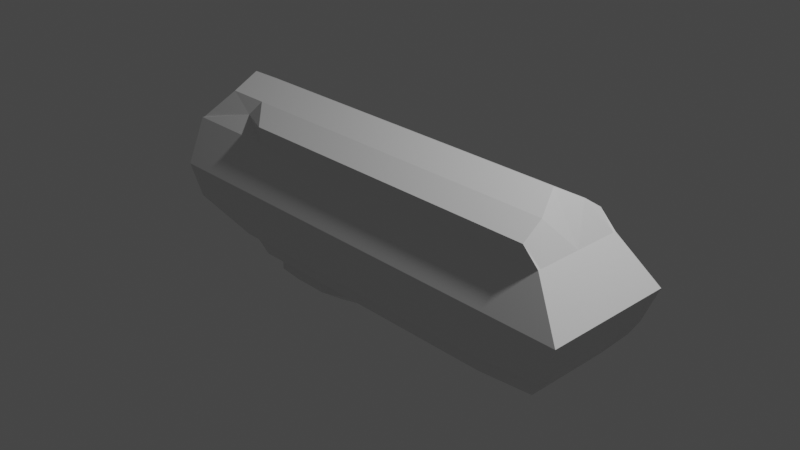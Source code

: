 # Source: CarObject.blend  (saved by Blender 2.80.75; exported with 4.5.12 LTS)
import bpy
from mathutils import Matrix  # noqa: F401  (used for matrix-valued properties, if any)

bpy.ops.wm.read_factory_settings(use_empty=True)
scene = bpy.context.scene
scene.name = 'Scene'

# ---- collections
col_collection = bpy.data.collections.new('Collection'); scene.collection.children.link(col_collection)

# ---- materials (node trees are filled in below, after node groups)
mat_material = bpy.data.materials.new('Material')
mat_material.alpha_threshold = 0.0
mat_material.use_transparent_shadow = False
mat_material.line_color = (0.0, 0.0, 0.0, 1.0)

# ---- material node trees
mat_material.use_nodes = True; mat_material.node_tree.nodes.clear()
_N = mat_material.node_tree.nodes; _L = mat_material.node_tree.links
n0 = _N.new('ShaderNodeOutputMaterial'); n0.name = 'Material Output'; n0.location = (300, 300)
n1 = _N.new('ShaderNodeBsdfPrincipled'); n1.name = 'Principled BSDF'; n1.location = (10, 300)
n1.distribution = 'GGX'
n1.subsurface_method = 'BURLEY'
n1.inputs[2].default_value = 0.4
n1.inputs[3].default_value = 1.45
n1.inputs[27].default_value = (0.0, 0.0, 0.0, 1.0)
n1.inputs[28].default_value = 1.0
_L.new(n1.outputs[0], n0.inputs[0])
n0.is_active_output = True

# ---- world
world_world = bpy.data.worlds.new('World'); scene.world = world_world
world_world.use_nodes = True; world_world.node_tree.nodes.clear()
_N = world_world.node_tree.nodes; _L = world_world.node_tree.links
n0 = _N.new('ShaderNodeOutputWorld'); n0.name = 'World Output'; n0.location = (300, 300)
n1 = _N.new('ShaderNodeBackground'); n1.name = 'Background'; n1.location = (10, 300)
n1.inputs[0].default_value = (0.05088, 0.05088, 0.05088, 1.0)
_L.new(n1.outputs[0], n0.inputs[0])
n0.is_active_output = True
world_world.color = (0.05088, 0.05088, 0.05088)
world_world.use_sun_shadow = False
world_world.sun_shadow_jitter_overblur = 0.0

# ---- cameras
cam_camera = bpy.data.cameras.new('Camera')
cam_camera.clip_end = 100.0
cam_camera.ortho_scale = 7.314

# ---- lights
light_light = bpy.data.lights.new('Light', 'POINT')
light_light.transmission_factor = 0.0
light_light.energy = 1000.0
light_light.shadow_soft_size = 0.1
light_light.shadow_maximum_resolution = 0.006
light_light.use_absolute_resolution = True

# ---- meshes
me_cube = bpy.data.meshes.new('Cube')
me_cube.from_pydata([(0.7811, -0.5268, 0.6809), (0.9333, -0.5606, -0.4854), (0.6, -0.7414, -0.5), (-0.7402, -0.3776, 0.6809), (-0.9211, -0.5606, -0.3867), (0.006578, -0.5279, 0.5), (0.9333, -0.7414, -0.4231), (-0.6, -0.5268, 0.6809), (-0.6, -0.5606, -0.5623), (0.8493, -0.5279, 0.5), (-1.0, -0.5279, 0.5), (-0.9211, -0.7414, -0.3244), (-1.0, -0.7414, -2.331e-08), (-0.6, -0.7414, -0.5), (-0.6, -0.5279, 0.5), (-0.8422, -0.5, -0.3731), (0.7801, -0.2931, 0.8396), (-1.0, -0.5, 0.5), (-0.9211, -0.5, -0.3244), (-0.6, -0.5, -0.8289), (-0.2, -0.5, -0.8289), (0.2, -0.5, -0.8289), (0.6, -0.5, -0.8289), (-0.692, -0.2931, 0.8396), (-0.8759, -0.2931, 0.8396), (0.8473, -0.5, -0.7697), (0.9333, -0.5, -0.4231), (1.0, -0.7414, 4.025e-08), (0.8493, -0.5, 0.5), (-0.6, -0.3039, -1.092), (-0.2, -0.1517, -1.12), (0.2, -0.5, -0.8233), (0.6, -0.5, -0.8233), (-0.6, -0.3039, -0.7687), (-0.2, -0.3039, -0.7687), (-0.2, -0.1517, -0.9446), (0.6001, -0.5606, -0.5623), (-0.5026, -0.3039, -1.12), (-0.3421, -0.3039, -0.8859), (-0.3421, -0.3039, -1.12), (0.7811, 0.5268, 0.6809), (0.9333, 0.5606, -0.4854), (-0.7333, 0.5279, 0.5), (0.6, 0.7414, -0.5), (-0.7402, 0.3776, 0.6809), (-0.9211, 0.5606, -0.3867), (0.9333, 0.7414, -0.4231), (-0.6, 0.5268, 0.6809), (-0.6, 0.5606, -0.5623), (0.8493, 0.5279, 0.5), (-1.0, 0.5279, 0.5), (-0.9211, 0.7414, -0.3244), (-0.8058, 0.0, -0.5487), (0.7318, 0.0, 1.0), (-0.8717, 1.441e-10, 1.0), (0.8473, 0.0, -0.7697), (-0.6, 0.0, -0.8289), (-0.2, 0.0, -0.8289), (0.2, 0.0, -0.8289), (0.6, 0.0, -0.8289), (-1.0, 0.7414, -7.893e-09), (-0.6, 0.7414, -0.5), (0.8493, 0.0, 0.5), (1.0, 0.7414, 4.534e-08), (0.9333, 0.0, -0.4231), (-1.0, 0.0, 0.5), (-0.9211, 0.0, -0.3244), (-0.8422, 0.5, -0.3731), (-1.0, 0.5, 0.5), (-0.9211, 0.5, -0.3244), (-0.6, 0.5, -0.8289), (-0.1749, 0.5, -0.8289), (0.2, 0.5, -0.8289), (0.6, 0.5, -0.8289), (-0.6, 0.2931, 0.8396), (-0.8759, 0.2931, 0.8396), (0.8473, 0.5, -0.7697), (0.9333, 0.5, -0.4231), (0.8493, 0.5, 0.5), (0.6, 0.0, -0.8233), (0.2, 0.0, -0.8233), (-0.2, 0.0, -1.247), (-0.6, 0.0, -1.247), (-0.6, 0.3039, -1.12), (-0.2, 0.1517, -1.12), (0.2, 0.5, -0.8233), (0.6, 0.5, -0.8233), (-0.6, 0.0, -1.007), (-0.6, 0.3039, -0.7687), (-0.2, 0.3039, -0.7687), (-0.1702, 0.0, -1.007), (-0.6, 0.0, -1.183), (-0.2, 0.1517, -0.9446), (-0.1702, 0.0, -1.183), (0.6001, 0.5606, -0.5623), (0.7778, 0.2916, 0.8405), (-0.5026, 0.0, -1.333), (-0.5351, 0.3039, -1.12), (-0.3421, 0.3039, -0.7687), (-0.3421, 0.3039, -0.9446), (-0.4224, 0.0, -0.8289), (-0.3421, 0.0, -1.333), (-0.3421, 0.3039, -1.12), (-0.4224, 0.0, -1.095)], [], [(27, 6, 26), (13, 8, 36), (15, 8, 4), (21, 36, 20), (22, 36, 21), (0, 5, 9), (23, 0, 16), (12, 66, 18), (5, 12, 27), (26, 1, 25), (6, 27, 2), (12, 11, 13), (12, 18, 11), (29, 37, 38), (19, 33, 20), (57, 34, 90), (19, 87, 33), (90, 35, 93), (34, 38, 35), (46, 63, 77), (48, 61, 94), (67, 48, 70), (94, 72, 71), (94, 73, 72), (42, 40, 49), (3, 7, 23, 24), (60, 42, 63), (41, 77, 76), (63, 49, 78), (51, 60, 61), (69, 60, 51), (53, 95, 54), (77, 63, 64), (88, 70, 71), (57, 89, 71), (70, 87, 56), (90, 92, 89), (91, 103, 87), (102, 97, 99), (3, 10, 14, 7), (36, 22, 25, 1), (0, 9, 28, 16), (2, 36, 1, 6), (13, 2, 27, 12), (5, 14, 12), (14, 5, 0, 7), (15, 19, 8), (66, 52, 15, 18), (23, 7, 0), (17, 65, 12), (65, 17, 24, 54), (9, 5, 27), (2, 13, 36), (26, 6, 1), (4, 8, 13, 11), (27, 28, 9), (27, 63, 62, 28), (14, 10, 12), (17, 10, 3, 24), (25, 55, 64, 26), (18, 15, 4, 11), (23, 16, 53, 54), (10, 17, 12), (31, 21, 58, 80), (20, 57, 58, 21), (32, 22, 21, 31), (19, 15, 52, 56), (26, 64, 63, 27), (16, 28, 62, 53), (22, 59, 55, 25), (31, 80, 79, 32), (54, 24, 23), (30, 39, 101, 81), (79, 59, 22, 32), (91, 82, 29), (30, 81, 93, 35), (29, 33, 87, 91), (57, 20, 34), (19, 56, 87), (33, 29, 38), (90, 34, 35), (37, 29, 82, 96), (38, 37, 39), (8, 19, 20, 36), (30, 35, 38, 39), (37, 96, 101, 39), (20, 33, 34), (34, 33, 38), (44, 75, 74, 47), (44, 47, 42, 50), (76, 73, 94, 41), (63, 42, 49), (40, 95, 78, 49), (43, 46, 41, 94), (63, 43, 61, 60), (74, 95, 40, 47), (67, 45, 48), (42, 47, 40), (68, 60, 12, 65), (60, 69, 66, 12), (66, 69, 67, 52), (75, 68, 65, 54), (94, 61, 43), (41, 46, 77), (46, 43, 63), (61, 48, 45, 51), (44, 50, 68, 75), (60, 50, 42), (63, 78, 62), (64, 55, 76, 77), (69, 51, 45, 67), (58, 72, 85, 80), (60, 68, 50), (95, 74, 54), (58, 57, 71, 72), (72, 73, 86, 85), (70, 56, 52, 67), (95, 53, 62, 78), (55, 59, 73, 76), (79, 80, 85, 86), (74, 75, 54), (84, 81, 101, 102), (73, 59, 79, 86), (83, 82, 91), (84, 92, 93, 81), (81, 93, 103, 101), (59, 58, 80, 79), (57, 100, 103, 90), (87, 88, 83, 91), (57, 90, 89), (70, 88, 87), (97, 83, 88), (103, 93, 90), (90, 93, 92), (88, 98, 99, 97), (100, 56, 87, 103), (103, 91, 82, 96), (98, 88, 71), (97, 96, 82, 83), (71, 70, 48, 94), (99, 92, 84, 102), (99, 98, 89, 92), (89, 98, 71), (101, 96, 97, 102), (96, 101, 103)])
_uv = me_cube.uv_layers.new(name='UVMap')
_uv.uv.foreach_set('vector', [0.0792, 0.0542, 0.08048, 0.06447, 0.09147, 0.06431, 0.8928, 0.9199, 0.901, 0.9193, 0.8988, 0.7777, 0.09459, 0.2764, 0.09179, 0.2465, 0.09204, 0.2855, 0.9027, 0.825, 0.8988, 0.7777, 0.9034, 0.8714, 0.09281, 0.1054, 0.08961, 0.105, 0.09352, 0.1522, 0.8757, 0.7456, 0.8776, 0.8452, 0.8759, 0.7374, 0.1022, 0.2694, 0.08819, 0.07899, 0.0994, 0.07837, 0.8707, 0.9655, 0.9046, 0.9524, 0.8821, 0.9527, 0.8776, 0.8452, 0.8707, 0.9655, 0.8667, 0.7208, 0.09147, 0.06431, 0.08884, 0.06463, 0.09227, 0.07603, 0.8897, 0.7373, 0.8884, 0.727, 0.8905, 0.7777, 0.08319, 0.2989, 0.08382, 0.2862, 0.08363, 0.2471, 0.8924, 0.9717, 0.9038, 0.9589, 0.893, 0.959, 0.1223, 0.2272, 0.1222, 0.216, 0.1217, 0.1991, 0.8824, 0.9112, 0.8909, 0.9115, 0.8817, 0.8652, 0.1161, 0.1983, 0.1027, 0.1987, 0.1161, 0.1942, 0.09491, 0.2446, 0.1168, 0.2431, 0.1034, 0.2449, 0.9253, 0.867, 0.9188, 0.8707, 0.9254, 0.8663, 0.9119, 0.8715, 0.9123, 0.8874, 0.9188, 0.8707, 0.1356, 0.05423, 0.1363, 0.04393, 0.1246, 0.05438, 0.9507, 0.9187, 0.9589, 0.9191, 0.9492, 0.7771, 0.9486, 0.9486, 0.9507, 0.9187, 0.9477, 0.9169, 0.9275, 0.7709, 0.925, 0.8182, 0.9255, 0.8617, 0.1276, 0.09498, 0.1246, 0.09549, 0.1251, 0.1423, 0.1417, 0.2709, 0.1398, 0.07829, 0.1395, 0.07015, 0.9076, 0.9468, 0.9001, 0.9292, 0.9114, 0.9422, 0.9117, 0.9655, 0.9603, 0.971, 0.9509, 0.9437, 0.9579, 0.726, 0.1397, 0.06392, 0.137, 0.06369, 0.1367, 0.07542, 0.1487, 0.05323, 0.1395, 0.07015, 0.1382, 0.07017, 0.1504, 0.2855, 0.1511, 0.2982, 0.1497, 0.2463, 0.9487, 0.9584, 0.9603, 0.971, 0.9596, 0.9582, 0.1139, 0.084, 0.1284, 0.07827, 0.1167, 0.2939, 0.9462, 0.7365, 0.9579, 0.726, 0.9234, 0.7368, 0.9392, 0.9174, 0.9477, 0.9169, 0.9472, 0.8679, 0.1161, 0.1983, 0.1295, 0.1984, 0.138, 0.1952, 0.1385, 0.2441, 0.1168, 0.2431, 0.1167, 0.2443, 0.1037, 0.1849, 0.1103, 0.1885, 0.1171, 0.1891, 0.1168, 0.2419, 0.1165, 0.2224, 0.1168, 0.2431, 0.9387, 0.8859, 0.9389, 0.9076, 0.9388, 0.8867, 0.09838, 0.274, 0.09202, 0.3045, 0.09125, 0.2548, 0.09094, 0.2564, 0.8988, 0.7777, 0.902, 0.7782, 0.9015, 0.7488, 0.898, 0.7374, 0.08819, 0.07899, 0.08841, 0.07086, 0.08976, 0.07084, 0.0994, 0.07837, 0.09993, 0.08946, 0.1082, 0.08945, 0.1074, 0.04912, 0.09908, 0.04896, 0.08363, 0.2471, 0.08133, 0.105, 0.0792, 0.0542, 0.08319, 0.2989, 0.8776, 0.8452, 0.8788, 0.9214, 0.8707, 0.9655, 0.8788, 0.9214, 0.8776, 0.8452, 0.8757, 0.7456, 0.8784, 0.923, 0.09459, 0.2764, 0.09491, 0.2446, 0.09179, 0.2465, 0.1171, 0.2858, 0.117, 0.2703, 0.09459, 0.2764, 0.09465, 0.2861, 0.8897, 0.936, 0.8784, 0.923, 0.8757, 0.7456, 0.8808, 0.9711, 0.9045, 0.9708, 0.8707, 0.9655, 0.9262, 0.977, 0.9025, 0.9773, 0.9117, 0.9655, 0.9259, 0.9667, 0.07601, 0.06155, 0.07768, 0.1693, 0.0668, 0.0449, 0.09993, 0.08946, 0.1022, 0.2316, 0.1082, 0.08945, 0.09147, 0.06431, 0.08048, 0.06447, 0.08884, 0.06463, 0.9012, 0.9583, 0.901, 0.9193, 0.8928, 0.9199, 0.893, 0.959, 0.8884, 0.727, 0.899, 0.7436, 0.8976, 0.7436, 0.0792, 0.0542, 0.1487, 0.05323, 0.114, 0.0705, 0.08976, 0.07084, 0.9005, 0.9276, 0.9012, 0.9773, 0.8924, 0.9717, 0.09334, 0.3045, 0.09202, 0.3045, 0.09838, 0.274, 0.1025, 0.2927, 0.09227, 0.07603, 0.1145, 0.07572, 0.1142, 0.064, 0.09147, 0.06431, 0.09465, 0.2861, 0.09459, 0.2764, 0.09204, 0.2855, 0.08382, 0.2862, 0.9114, 0.9422, 0.9086, 0.7512, 0.9231, 0.7568, 0.9259, 0.9667, 0.9012, 0.9773, 0.9025, 0.9773, 0.8924, 0.9717, 0.09351, 0.1522, 0.09352, 0.1522, 0.1155, 0.1519, 0.1155, 0.1519, 0.9034, 0.8714, 0.9253, 0.8711, 0.9247, 0.8247, 0.9027, 0.825, 0.902, 0.7782, 0.902, 0.7782, 0.9027, 0.825, 0.9027, 0.825, 0.09491, 0.2446, 0.09459, 0.2764, 0.117, 0.2703, 0.1167, 0.2443, 0.9007, 0.7371, 0.9234, 0.7368, 0.9579, 0.726, 0.8884, 0.727, 0.0994, 0.07837, 0.08976, 0.07084, 0.114, 0.0705, 0.1139, 0.084, 0.902, 0.7782, 0.9241, 0.7779, 0.9237, 0.7485, 0.9015, 0.7488, 0.9027, 0.825, 0.9247, 0.8247, 0.9241, 0.7779, 0.902, 0.7782, 0.9259, 0.9667, 0.9117, 0.9655, 0.9114, 0.9422, 0.09727, 0.1879, 0.09095, 0.2041, 0.1041, 0.2029, 0.1038, 0.1873, 0.1149, 0.1051, 0.1149, 0.1051, 0.09281, 0.1054, 0.0928, 0.1054, 0.926, 0.9147, 0.926, 0.9142, 0.9129, 0.9155, 0.9189, 0.87, 0.9254, 0.8694, 0.9254, 0.8663, 0.9188, 0.8707, 0.9129, 0.9155, 0.9126, 0.9177, 0.926, 0.9159, 0.926, 0.9147, 0.1161, 0.1983, 0.09422, 0.1986, 0.1027, 0.1987, 0.9041, 0.9174, 0.9259, 0.9171, 0.926, 0.9159, 0.9126, 0.9177, 0.9129, 0.9155, 0.9123, 0.8874, 0.1037, 0.1849, 0.09034, 0.1894, 0.09715, 0.1886, 0.9128, 0.9043, 0.9129, 0.9155, 0.926, 0.9142, 0.9259, 0.9029, 0.1031, 0.2146, 0.1036, 0.2315, 0.1034, 0.2134, 0.09179, 0.2465, 0.09491, 0.2446, 0.09422, 0.1986, 0.08961, 0.105, 0.1097, 0.1972, 0.1096, 0.1979, 0.1031, 0.2146, 0.1034, 0.2134, 0.1036, 0.2315, 0.1167, 0.2301, 0.1165, 0.2122, 0.1034, 0.2134, 0.8817, 0.8652, 0.8909, 0.9115, 0.8902, 0.8653, 0.9119, 0.8715, 0.9126, 0.9177, 0.9123, 0.8874, 0.9439, 0.9464, 0.9402, 0.9652, 0.9397, 0.9301, 0.9509, 0.9286, 0.1347, 0.2736, 0.1417, 0.2558, 0.1417, 0.2709, 0.142, 0.304, 0.1367, 0.07542, 0.137, 0.1048, 0.14, 0.1043, 0.1397, 0.06392, 0.1487, 0.05323, 0.1417, 0.2709, 0.1395, 0.07015, 0.1398, 0.07829, 0.1284, 0.07827, 0.1382, 0.07017, 0.1395, 0.07015, 0.9575, 0.7769, 0.9572, 0.7363, 0.9489, 0.7367, 0.9492, 0.7771, 0.1487, 0.05323, 0.1483, 0.1041, 0.1497, 0.2463, 0.1511, 0.2982, 0.1305, 0.2573, 0.1284, 0.07827, 0.1398, 0.07829, 0.1417, 0.2558, 0.1394, 0.2759, 0.1422, 0.2849, 0.1415, 0.246, 0.1417, 0.2709, 0.1417, 0.2558, 0.1398, 0.07829, 0.9499, 0.9768, 0.9603, 0.971, 0.8924, 0.9717, 0.9262, 0.977, 0.1511, 0.2982, 0.1395, 0.2856, 0.1171, 0.2858, 0.08319, 0.2989, 0.1171, 0.2858, 0.1395, 0.2856, 0.1394, 0.2759, 0.117, 0.2703, 0.9185, 0.959, 0.9282, 0.9706, 0.9045, 0.9708, 0.9042, 0.9605, 0.9275, 0.7709, 0.9372, 0.9129, 0.9358, 0.7707, 0.9489, 0.7367, 0.9572, 0.7363, 0.9462, 0.7365, 0.1356, 0.05423, 0.1359, 0.09477, 0.1363, 0.04393, 0.9589, 0.9191, 0.9507, 0.9187, 0.9514, 0.9577, 0.9596, 0.9582, 0.9439, 0.9464, 0.9512, 0.9767, 0.9499, 0.9768, 0.9402, 0.9652, 0.1697, 0.2827, 0.1606, 0.2885, 0.1603, 0.2554, 0.9579, 0.726, 0.9474, 0.743, 0.9232, 0.7433, 0.1142, 0.064, 0.1145, 0.07572, 0.1367, 0.07542, 0.137, 0.06369, 0.1395, 0.2856, 0.1504, 0.2855, 0.1422, 0.2849, 0.1394, 0.2759, 0.1155, 0.1519, 0.1375, 0.1516, 0.1375, 0.1516, 0.1155, 0.1519, 0.1511, 0.2982, 0.1407, 0.304, 0.142, 0.304, 0.9376, 0.7511, 0.9397, 0.9301, 0.9259, 0.9667, 0.9247, 0.8247, 0.9253, 0.8711, 0.9472, 0.8679, 0.9467, 0.8244, 0.9467, 0.8244, 0.9462, 0.7776, 0.9462, 0.7776, 0.9467, 0.8244, 0.1385, 0.2441, 0.1167, 0.2443, 0.117, 0.2703, 0.1394, 0.2759, 0.1284, 0.07827, 0.1139, 0.084, 0.114, 0.0705, 0.1382, 0.07017, 0.9237, 0.7485, 0.9241, 0.7779, 0.9462, 0.7776, 0.946, 0.7482, 0.9241, 0.7779, 0.9247, 0.8247, 0.9467, 0.8244, 0.9462, 0.7776, 0.9397, 0.9301, 0.9402, 0.9652, 0.9259, 0.9667, 0.9319, 0.8698, 0.9254, 0.8694, 0.9257, 0.885, 0.9387, 0.8859, 0.137, 0.1048, 0.1149, 0.1051, 0.1149, 0.1051, 0.137, 0.1048, 0.1298, 0.2422, 0.1168, 0.2415, 0.1168, 0.2419, 0.9319, 0.8698, 0.932, 0.8706, 0.9254, 0.8663, 0.9254, 0.8694, 0.1162, 0.1966, 0.1162, 0.1935, 0.1165, 0.2224, 0.1165, 0.2122, 0.9241, 0.7779, 0.9247, 0.8247, 0.9247, 0.8247, 0.9241, 0.7779, 0.1161, 0.1983, 0.1164, 0.224, 0.1165, 0.2224, 0.1161, 0.1942, 0.926, 0.9159, 0.9392, 0.9174, 0.939, 0.915, 0.926, 0.9147, 0.1161, 0.1983, 0.1161, 0.1942, 0.1295, 0.1984, 0.9477, 0.9169, 0.9392, 0.9174, 0.926, 0.9159, 0.9389, 0.9076, 0.939, 0.915, 0.9392, 0.9174, 0.9257, 0.8952, 0.9254, 0.8663, 0.9253, 0.867, 0.1161, 0.1942, 0.1162, 0.1935, 0.1227, 0.1978, 0.13, 0.2446, 0.1297, 0.2149, 0.1296, 0.214, 0.1297, 0.2349, 0.1164, 0.224, 0.1167, 0.2443, 0.1168, 0.2431, 0.1165, 0.2224, 0.1165, 0.2224, 0.1168, 0.2419, 0.1168, 0.2415, 0.1167, 0.2301, 0.9389, 0.8877, 0.9392, 0.9174, 0.9472, 0.8679, 0.9389, 0.9076, 0.9259, 0.9029, 0.926, 0.9142, 0.939, 0.915, 0.138, 0.1952, 0.1385, 0.2441, 0.1415, 0.246, 0.14, 0.1043, 0.1296, 0.214, 0.1227, 0.1978, 0.1227, 0.197, 0.1295, 0.2131, 0.9388, 0.8867, 0.9389, 0.8877, 0.9387, 0.8712, 0.932, 0.8706, 0.9387, 0.8712, 0.9389, 0.8877, 0.9472, 0.8679, 0.9257, 0.885, 0.9259, 0.9029, 0.9389, 0.9076, 0.9387, 0.8859, 0.9259, 0.9029, 0.9257, 0.885, 0.9257, 0.8952])
me_cube.materials.append(mat_material)
me_cube.use_remesh_preserve_volume = False
me_cube.use_remesh_preserve_attributes = False
me_cube.use_mirror_vertex_groups = False
me_cube.update()

# ---- objects
ob_cube = bpy.data.objects.new('Cube', me_cube)
ob_light = bpy.data.objects.new('Light', light_light)
ob_camera = bpy.data.objects.new('Camera', cam_camera)

# ---- transforms, parenting, visibility, modifiers, constraints
ob_cube.location = (0.0, 0.0, 0.0)
ob_cube.scale = (2.648, 1.0, 1.0)
ob_cube.lock_rotations_4d = False
ob_cube.empty_display_type = 'ARROWS'
ob_cube.lineart.crease_threshold = 0.0
ob_light.location = (4.076, 1.005, 5.904)
ob_light.rotation_euler = (0.6503, 0.05522, 1.866)
ob_light.lock_rotations_4d = False
ob_light.empty_display_type = 'ARROWS'
ob_light.color = (0.0, 0.0, 0.0, 0.0)
ob_light.lineart.crease_threshold = 0.0
ob_camera.location = (7.359, -6.926, 4.958)
ob_camera.rotation_euler = (1.109, 0.0, 0.8149)
ob_camera.lock_rotations_4d = False
ob_camera.empty_display_type = 'ARROWS'
ob_camera.color = (0.0, 0.0, 0.0, 0.0)
ob_camera.display_type = 'WIRE'
ob_camera.lineart.crease_threshold = 0.0

# ---- collection membership
col_collection.objects.link(ob_cube)
col_collection.objects.link(ob_light)
col_collection.objects.link(ob_camera)

# ---- scene / render settings (as saved in the file)
scene.camera = ob_camera
scene.frame_start = 1; scene.frame_end = 250; scene.frame_set(1)
scene.render.engine = 'BLENDER_EEVEE_NEXT'
scene.cycles.use_denoising = False
scene.cycles.samples = 128
scene.cycles.sampling_pattern = 'TABULATED_SOBOL'
scene.cycles.use_adaptive_sampling = False
scene.cycles.use_light_tree = False
scene.view_settings.view_transform = 'Filmic'
bpy.context.view_layer.update()
